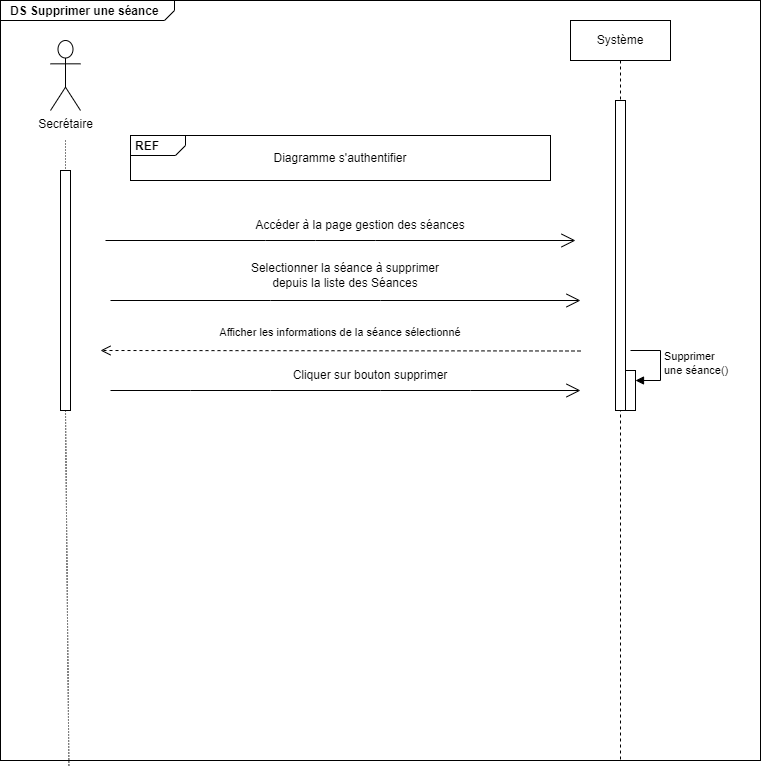

The diagram above was exported from draw.io. Its source (the exported page's mxGraphModel, read from the mxfile embedded in the PNG):
<mxGraphModel dx="2235" dy="1443" grid="1" gridSize="10" guides="1" tooltips="1" connect="1" arrows="1" fold="1" page="1" pageScale="1" pageWidth="827" pageHeight="1169" math="0" shadow="0">
  <root>
    <mxCell id="0" />
    <mxCell id="1" parent="0" />
    <mxCell id="9T-hdKNooYVwFJWGi97j-1" value="&lt;p style=&quot;margin:0px;margin-top:4px;margin-left:10px;text-align:left;&quot;&gt;&lt;b&gt;&lt;font style=&quot;vertical-align: inherit;&quot;&gt;&lt;font style=&quot;vertical-align: inherit;&quot;&gt;DS : Modifier&amp;nbsp; les informations d'une séance&lt;/font&gt;&lt;/font&gt;&lt;/b&gt;&lt;/p&gt;" style="html=1;shape=mxgraph.sysml.package;labelX=274;html=1;overflow=fill;strokeWidth=1;recursiveResize=0;" parent="1" vertex="1">
      <mxGeometry x="-840" y="-20" width="760" height="760" as="geometry" />
    </mxCell>
    <mxCell id="9T-hdKNooYVwFJWGi97j-2" value="Secrétaire&lt;br&gt;" style="shape=umlActor;verticalLabelPosition=bottom;verticalAlign=top;html=1;outlineConnect=0;" parent="9T-hdKNooYVwFJWGi97j-1" vertex="1">
      <mxGeometry x="50" y="40" width="30" height="70" as="geometry" />
    </mxCell>
    <mxCell id="9T-hdKNooYVwFJWGi97j-3" value="Système&lt;br&gt;" style="shape=umlLifeline;perimeter=lifelinePerimeter;whiteSpace=wrap;html=1;container=0;dropTarget=0;collapsible=0;recursiveResize=0;outlineConnect=0;portConstraint=eastwest;newEdgeStyle={&quot;edgeStyle&quot;:&quot;elbowEdgeStyle&quot;,&quot;elbow&quot;:&quot;vertical&quot;,&quot;curved&quot;:0,&quot;rounded&quot;:0};" parent="9T-hdKNooYVwFJWGi97j-1" vertex="1">
      <mxGeometry x="570" y="20" width="100" height="420" as="geometry" />
    </mxCell>
    <mxCell id="9T-hdKNooYVwFJWGi97j-4" value="" style="html=1;points=[];perimeter=orthogonalPerimeter;outlineConnect=0;targetShapes=umlLifeline;portConstraint=eastwest;newEdgeStyle={&quot;edgeStyle&quot;:&quot;elbowEdgeStyle&quot;,&quot;elbow&quot;:&quot;vertical&quot;,&quot;curved&quot;:0,&quot;rounded&quot;:0};" parent="9T-hdKNooYVwFJWGi97j-3" vertex="1">
      <mxGeometry x="45" y="80" width="10" height="310" as="geometry" />
    </mxCell>
    <mxCell id="9T-hdKNooYVwFJWGi97j-5" value="" style="html=1;points=[];perimeter=orthogonalPerimeter;outlineConnect=0;targetShapes=umlLifeline;portConstraint=eastwest;newEdgeStyle={&quot;edgeStyle&quot;:&quot;elbowEdgeStyle&quot;,&quot;elbow&quot;:&quot;vertical&quot;,&quot;curved&quot;:0,&quot;rounded&quot;:0};" parent="9T-hdKNooYVwFJWGi97j-3" vertex="1">
      <mxGeometry x="55" y="350" width="10" height="40" as="geometry" />
    </mxCell>
    <mxCell id="9T-hdKNooYVwFJWGi97j-6" value="Vérification de &lt;br&gt;validité des&lt;br&gt;&amp;nbsp;informations()" style="html=1;align=left;spacingLeft=2;endArrow=block;rounded=0;edgeStyle=orthogonalEdgeStyle;curved=0;rounded=0;" parent="9T-hdKNooYVwFJWGi97j-3" target="9T-hdKNooYVwFJWGi97j-5" edge="1">
      <mxGeometry relative="1" as="geometry">
        <mxPoint x="60" y="330" as="sourcePoint" />
        <Array as="points">
          <mxPoint x="90" y="360" />
        </Array>
      </mxGeometry>
    </mxCell>
    <mxCell id="9T-hdKNooYVwFJWGi97j-7" value="" style="html=1;points=[];perimeter=orthogonalPerimeter;outlineConnect=0;targetShapes=umlLifeline;portConstraint=eastwest;newEdgeStyle={&quot;edgeStyle&quot;:&quot;elbowEdgeStyle&quot;,&quot;elbow&quot;:&quot;vertical&quot;,&quot;curved&quot;:0,&quot;rounded&quot;:0};" parent="9T-hdKNooYVwFJWGi97j-1" vertex="1">
      <mxGeometry x="60" y="170" width="10" height="220" as="geometry" />
    </mxCell>
    <mxCell id="9T-hdKNooYVwFJWGi97j-8" value="" style="endArrow=none;html=1;rounded=0;dashed=1;dashPattern=1 2;" parent="9T-hdKNooYVwFJWGi97j-1" target="9T-hdKNooYVwFJWGi97j-7" edge="1">
      <mxGeometry relative="1" as="geometry">
        <mxPoint x="65" y="140" as="sourcePoint" />
        <mxPoint x="80" y="760" as="targetPoint" />
      </mxGeometry>
    </mxCell>
    <mxCell id="9T-hdKNooYVwFJWGi97j-9" value="" style="resizable=0;html=1;align=right;verticalAlign=bottom;" parent="9T-hdKNooYVwFJWGi97j-8" connectable="0" vertex="1">
      <mxGeometry x="1" relative="1" as="geometry" />
    </mxCell>
    <mxCell id="9T-hdKNooYVwFJWGi97j-10" value="&lt;p style=&quot;margin:0px;margin-top:4px;margin-left:5px;text-align:left;&quot;&gt;&lt;b&gt;REF&lt;/b&gt;&lt;/p&gt;" style="html=1;shape=mxgraph.sysml.package;overflow=fill;labelX=55.23;align=left;spacingLeft=5;verticalAlign=top;spacingTop=-3;" parent="9T-hdKNooYVwFJWGi97j-1" vertex="1">
      <mxGeometry x="130" y="90" width="420" height="45" as="geometry" />
    </mxCell>
    <mxCell id="9T-hdKNooYVwFJWGi97j-11" value="Diagramme s'authentifier" style="text;html=1;strokeColor=none;fillColor=none;align=center;verticalAlign=middle;whiteSpace=wrap;rounded=0;" parent="9T-hdKNooYVwFJWGi97j-1" vertex="1">
      <mxGeometry x="240" y="97.5" width="200" height="30" as="geometry" />
    </mxCell>
    <mxCell id="9T-hdKNooYVwFJWGi97j-12" value="" style="endArrow=open;endFill=1;endSize=12;html=1;rounded=0;" parent="9T-hdKNooYVwFJWGi97j-1" edge="1">
      <mxGeometry width="160" relative="1" as="geometry">
        <mxPoint x="105" y="180" as="sourcePoint" />
        <mxPoint x="575" y="180" as="targetPoint" />
        <Array as="points">
          <mxPoint x="265" y="180" />
          <mxPoint x="315" y="180" />
          <mxPoint x="375" y="180" />
        </Array>
      </mxGeometry>
    </mxCell>
    <mxCell id="9T-hdKNooYVwFJWGi97j-13" value="&lt;font style=&quot;vertical-align: inherit;&quot;&gt;&lt;font style=&quot;vertical-align: inherit;&quot;&gt;Accéder à la page gestion des séances&amp;nbsp;&lt;/font&gt;&lt;/font&gt;" style="text;html=1;strokeColor=none;fillColor=none;align=center;verticalAlign=middle;whiteSpace=wrap;rounded=0;" parent="9T-hdKNooYVwFJWGi97j-1" vertex="1">
      <mxGeometry x="240" y="150" width="230" height="30" as="geometry" />
    </mxCell>
    <mxCell id="9T-hdKNooYVwFJWGi97j-14" value="&lt;p style=&quot;margin:0px;margin-top:4px;margin-left:5px;text-align:left;&quot;&gt;&lt;b&gt;ALT&lt;/b&gt;&lt;/p&gt;" style="html=1;shape=mxgraph.sysml.package;overflow=fill;labelX=55.23;align=left;spacingLeft=5;verticalAlign=top;spacingTop=-3;" parent="9T-hdKNooYVwFJWGi97j-1" vertex="1">
      <mxGeometry x="10" y="440" width="740" height="220" as="geometry" />
    </mxCell>
    <mxCell id="9T-hdKNooYVwFJWGi97j-15" value="Si y'a pas d'erreur dans le formulaire" style="text;html=1;strokeColor=none;fillColor=none;align=center;verticalAlign=middle;whiteSpace=wrap;rounded=0;" parent="9T-hdKNooYVwFJWGi97j-1" vertex="1">
      <mxGeometry x="150" y="435" width="210" height="30" as="geometry" />
    </mxCell>
    <mxCell id="9T-hdKNooYVwFJWGi97j-16" value="" style="endArrow=open;endFill=1;endSize=12;html=1;rounded=0;" parent="9T-hdKNooYVwFJWGi97j-1" edge="1">
      <mxGeometry width="160" relative="1" as="geometry">
        <mxPoint x="110" y="240" as="sourcePoint" />
        <mxPoint x="580" y="240" as="targetPoint" />
        <Array as="points">
          <mxPoint x="270" y="240" />
          <mxPoint x="380" y="240" />
        </Array>
      </mxGeometry>
    </mxCell>
    <mxCell id="9T-hdKNooYVwFJWGi97j-17" value="&lt;font style=&quot;vertical-align: inherit;&quot;&gt;&lt;font style=&quot;vertical-align: inherit;&quot;&gt;Selectionner la séance à modifier &lt;/font&gt;&lt;/font&gt;&lt;br&gt;&lt;font style=&quot;vertical-align: inherit;&quot;&gt;&lt;font style=&quot;vertical-align: inherit;&quot;&gt;depuis la liste des séances&lt;/font&gt;&lt;/font&gt;" style="text;html=1;strokeColor=none;fillColor=none;align=center;verticalAlign=middle;whiteSpace=wrap;rounded=0;" parent="9T-hdKNooYVwFJWGi97j-1" vertex="1">
      <mxGeometry x="130" y="200" width="420" height="30" as="geometry" />
    </mxCell>
    <mxCell id="9T-hdKNooYVwFJWGi97j-18" value="Confirmer la modification&amp;nbsp;" style="html=1;verticalAlign=bottom;endArrow=open;dashed=1;endSize=8;edgeStyle=elbowEdgeStyle;elbow=vertical;curved=0;rounded=0;" parent="9T-hdKNooYVwFJWGi97j-1" edge="1">
      <mxGeometry x="-0.103" y="-10" relative="1" as="geometry">
        <mxPoint x="580" y="519.5" as="sourcePoint" />
        <mxPoint x="100" y="519" as="targetPoint" />
        <Array as="points">
          <mxPoint x="350" y="519" />
        </Array>
        <mxPoint x="1" as="offset" />
      </mxGeometry>
    </mxCell>
    <mxCell id="9T-hdKNooYVwFJWGi97j-19" value="" style="endArrow=none;html=1;rounded=0;dashed=1;dashPattern=1 2;exitX=0.002;exitY=0.535;exitDx=0;exitDy=0;exitPerimeter=0;entryX=1;entryY=0.537;entryDx=0;entryDy=0;entryPerimeter=0;" parent="9T-hdKNooYVwFJWGi97j-1" source="9T-hdKNooYVwFJWGi97j-14" target="9T-hdKNooYVwFJWGi97j-14" edge="1">
      <mxGeometry relative="1" as="geometry">
        <mxPoint x="620" y="610" as="sourcePoint" />
        <mxPoint x="335" y="560" as="targetPoint" />
        <Array as="points">
          <mxPoint x="400" y="558" />
        </Array>
      </mxGeometry>
    </mxCell>
    <mxCell id="9T-hdKNooYVwFJWGi97j-20" value="" style="resizable=0;html=1;align=right;verticalAlign=bottom;" parent="9T-hdKNooYVwFJWGi97j-19" connectable="0" vertex="1">
      <mxGeometry x="1" relative="1" as="geometry" />
    </mxCell>
    <mxCell id="9T-hdKNooYVwFJWGi97j-21" value="Si y'a une erreur&amp;nbsp;" style="text;html=1;strokeColor=none;fillColor=none;align=center;verticalAlign=middle;whiteSpace=wrap;rounded=0;" parent="9T-hdKNooYVwFJWGi97j-1" vertex="1">
      <mxGeometry x="100" y="560" width="210" height="30" as="geometry" />
    </mxCell>
    <mxCell id="9T-hdKNooYVwFJWGi97j-22" value="Indiquer le ou les champs ou y'a une erreur&amp;nbsp;" style="html=1;verticalAlign=bottom;endArrow=open;dashed=1;endSize=8;edgeStyle=elbowEdgeStyle;elbow=vertical;curved=0;rounded=0;" parent="9T-hdKNooYVwFJWGi97j-1" edge="1">
      <mxGeometry x="-0.12" y="-10" relative="1" as="geometry">
        <mxPoint x="590" y="620" as="sourcePoint" />
        <mxPoint x="130" y="620" as="targetPoint" />
        <Array as="points">
          <mxPoint x="380" y="620" />
        </Array>
        <mxPoint as="offset" />
      </mxGeometry>
    </mxCell>
    <mxCell id="9T-hdKNooYVwFJWGi97j-23" value="" style="html=1;points=[];perimeter=orthogonalPerimeter;outlineConnect=0;targetShapes=umlLifeline;portConstraint=eastwest;newEdgeStyle={&quot;edgeStyle&quot;:&quot;elbowEdgeStyle&quot;,&quot;elbow&quot;:&quot;vertical&quot;,&quot;curved&quot;:0,&quot;rounded&quot;:0};" parent="9T-hdKNooYVwFJWGi97j-1" vertex="1">
      <mxGeometry x="60" y="480" width="10" height="160" as="geometry" />
    </mxCell>
    <mxCell id="9T-hdKNooYVwFJWGi97j-24" value="" style="html=1;points=[];perimeter=orthogonalPerimeter;outlineConnect=0;targetShapes=umlLifeline;portConstraint=eastwest;newEdgeStyle={&quot;edgeStyle&quot;:&quot;elbowEdgeStyle&quot;,&quot;elbow&quot;:&quot;vertical&quot;,&quot;curved&quot;:0,&quot;rounded&quot;:0};" parent="9T-hdKNooYVwFJWGi97j-1" vertex="1">
      <mxGeometry x="615" y="450" width="10" height="190" as="geometry" />
    </mxCell>
    <mxCell id="9T-hdKNooYVwFJWGi97j-25" value="" style="html=1;points=[];perimeter=orthogonalPerimeter;outlineConnect=0;targetShapes=umlLifeline;portConstraint=eastwest;newEdgeStyle={&quot;edgeStyle&quot;:&quot;elbowEdgeStyle&quot;,&quot;elbow&quot;:&quot;vertical&quot;,&quot;curved&quot;:0,&quot;rounded&quot;:0};" parent="9T-hdKNooYVwFJWGi97j-1" vertex="1">
      <mxGeometry x="625" y="480" width="10" height="40" as="geometry" />
    </mxCell>
    <mxCell id="9T-hdKNooYVwFJWGi97j-26" value="&lt;font style=&quot;vertical-align: inherit;&quot;&gt;&lt;font style=&quot;vertical-align: inherit;&quot;&gt;Modifier les &lt;/font&gt;&lt;/font&gt;&lt;br&gt;&lt;font style=&quot;vertical-align: inherit;&quot;&gt;&lt;font style=&quot;vertical-align: inherit;&quot;&gt;informations &lt;/font&gt;&lt;/font&gt;&lt;br&gt;&lt;font style=&quot;vertical-align: inherit;&quot;&gt;&lt;font style=&quot;vertical-align: inherit;&quot;&gt;&amp;nbsp;d'une séance ()&lt;/font&gt;&lt;/font&gt;" style="html=1;align=left;spacingLeft=2;endArrow=block;rounded=0;edgeStyle=orthogonalEdgeStyle;curved=0;rounded=0;" parent="9T-hdKNooYVwFJWGi97j-1" target="9T-hdKNooYVwFJWGi97j-25" edge="1">
      <mxGeometry relative="1" as="geometry">
        <mxPoint x="635" y="460" as="sourcePoint" />
        <Array as="points">
          <mxPoint x="665" y="490" />
        </Array>
        <mxPoint as="offset" />
      </mxGeometry>
    </mxCell>
    <mxCell id="9T-hdKNooYVwFJWGi97j-27" value="&lt;font style=&quot;vertical-align: inherit;&quot;&gt;&lt;font style=&quot;vertical-align: inherit;&quot;&gt;Afficher les informations de la séance&amp;nbsp; sélectionné&lt;/font&gt;&lt;/font&gt;" style="html=1;verticalAlign=bottom;endArrow=open;dashed=1;endSize=8;edgeStyle=elbowEdgeStyle;elbow=vertical;curved=0;rounded=0;" parent="9T-hdKNooYVwFJWGi97j-1" edge="1">
      <mxGeometry x="-0.0406" y="-10" relative="1" as="geometry">
        <mxPoint x="580" y="290.5" as="sourcePoint" />
        <mxPoint x="100" y="290" as="targetPoint" />
        <Array as="points">
          <mxPoint x="350" y="290" />
        </Array>
        <mxPoint as="offset" />
      </mxGeometry>
    </mxCell>
    <mxCell id="9T-hdKNooYVwFJWGi97j-28" value="" style="endArrow=open;endFill=1;endSize=12;html=1;rounded=0;" parent="9T-hdKNooYVwFJWGi97j-1" edge="1">
      <mxGeometry width="160" relative="1" as="geometry">
        <mxPoint x="120" y="350" as="sourcePoint" />
        <mxPoint x="590" y="350" as="targetPoint" />
        <Array as="points">
          <mxPoint x="280" y="350" />
          <mxPoint x="480" y="350" />
        </Array>
      </mxGeometry>
    </mxCell>
    <mxCell id="9T-hdKNooYVwFJWGi97j-29" value="Modifier les information et valider" style="text;html=1;strokeColor=none;fillColor=none;align=center;verticalAlign=middle;whiteSpace=wrap;rounded=0;" parent="9T-hdKNooYVwFJWGi97j-1" vertex="1">
      <mxGeometry x="270" y="300" width="180" height="30" as="geometry" />
    </mxCell>
    <mxCell id="9T-hdKNooYVwFJWGi97j-30" style="edgeStyle=orthogonalEdgeStyle;rounded=0;orthogonalLoop=1;jettySize=auto;html=1;exitX=0.5;exitY=1;exitDx=0;exitDy=0;exitPerimeter=0;" parent="1" source="9T-hdKNooYVwFJWGi97j-1" target="9T-hdKNooYVwFJWGi97j-1" edge="1">
      <mxGeometry relative="1" as="geometry" />
    </mxCell>
    <mxCell id="WVQ7uhOvgp0_q5MxxiKk-1" value="&lt;p style=&quot;margin:0px;margin-top:4px;margin-left:10px;text-align:left;&quot;&gt;&lt;b&gt;&lt;font style=&quot;vertical-align: inherit;&quot;&gt;&lt;font style=&quot;vertical-align: inherit;&quot;&gt;DS Supprimer une séance&lt;/font&gt;&lt;/font&gt;&lt;/b&gt;&lt;/p&gt;" style="html=1;shape=mxgraph.sysml.package;labelX=174.56;html=1;overflow=fill;strokeWidth=1;recursiveResize=0;" vertex="1" parent="1">
      <mxGeometry x="-840" y="-20" width="760" height="760" as="geometry" />
    </mxCell>
    <mxCell id="WVQ7uhOvgp0_q5MxxiKk-2" value="Secrétaire&lt;br&gt;" style="shape=umlActor;verticalLabelPosition=bottom;verticalAlign=top;html=1;outlineConnect=0;" vertex="1" parent="WVQ7uhOvgp0_q5MxxiKk-1">
      <mxGeometry x="50" y="40" width="30" height="70" as="geometry" />
    </mxCell>
    <mxCell id="WVQ7uhOvgp0_q5MxxiKk-3" value="Système&lt;br&gt;" style="shape=umlLifeline;perimeter=lifelinePerimeter;whiteSpace=wrap;html=1;container=0;dropTarget=0;collapsible=0;recursiveResize=0;outlineConnect=0;portConstraint=eastwest;newEdgeStyle={&quot;edgeStyle&quot;:&quot;elbowEdgeStyle&quot;,&quot;elbow&quot;:&quot;vertical&quot;,&quot;curved&quot;:0,&quot;rounded&quot;:0};" vertex="1" parent="WVQ7uhOvgp0_q5MxxiKk-1">
      <mxGeometry x="570" y="20" width="100" height="740" as="geometry" />
    </mxCell>
    <mxCell id="WVQ7uhOvgp0_q5MxxiKk-4" value="" style="html=1;points=[];perimeter=orthogonalPerimeter;outlineConnect=0;targetShapes=umlLifeline;portConstraint=eastwest;newEdgeStyle={&quot;edgeStyle&quot;:&quot;elbowEdgeStyle&quot;,&quot;elbow&quot;:&quot;vertical&quot;,&quot;curved&quot;:0,&quot;rounded&quot;:0};" vertex="1" parent="WVQ7uhOvgp0_q5MxxiKk-3">
      <mxGeometry x="45" y="80" width="10" height="310" as="geometry" />
    </mxCell>
    <mxCell id="WVQ7uhOvgp0_q5MxxiKk-5" value="" style="html=1;points=[];perimeter=orthogonalPerimeter;outlineConnect=0;targetShapes=umlLifeline;portConstraint=eastwest;newEdgeStyle={&quot;edgeStyle&quot;:&quot;elbowEdgeStyle&quot;,&quot;elbow&quot;:&quot;vertical&quot;,&quot;curved&quot;:0,&quot;rounded&quot;:0};" vertex="1" parent="WVQ7uhOvgp0_q5MxxiKk-3">
      <mxGeometry x="55" y="350" width="10" height="40" as="geometry" />
    </mxCell>
    <mxCell id="WVQ7uhOvgp0_q5MxxiKk-6" value="&lt;font style=&quot;vertical-align: inherit;&quot;&gt;&lt;font style=&quot;vertical-align: inherit;&quot;&gt;Supprimer &lt;/font&gt;&lt;/font&gt;&lt;br&gt;&lt;font style=&quot;vertical-align: inherit;&quot;&gt;&lt;font style=&quot;vertical-align: inherit;&quot;&gt;une séance()&lt;/font&gt;&lt;/font&gt;" style="html=1;align=left;spacingLeft=2;endArrow=block;rounded=0;edgeStyle=orthogonalEdgeStyle;curved=0;rounded=0;" edge="1" parent="WVQ7uhOvgp0_q5MxxiKk-3" target="WVQ7uhOvgp0_q5MxxiKk-5">
      <mxGeometry relative="1" as="geometry">
        <mxPoint x="60" y="330" as="sourcePoint" />
        <Array as="points">
          <mxPoint x="90" y="360" />
        </Array>
      </mxGeometry>
    </mxCell>
    <mxCell id="WVQ7uhOvgp0_q5MxxiKk-7" value="" style="html=1;points=[];perimeter=orthogonalPerimeter;outlineConnect=0;targetShapes=umlLifeline;portConstraint=eastwest;newEdgeStyle={&quot;edgeStyle&quot;:&quot;elbowEdgeStyle&quot;,&quot;elbow&quot;:&quot;vertical&quot;,&quot;curved&quot;:0,&quot;rounded&quot;:0};" vertex="1" parent="WVQ7uhOvgp0_q5MxxiKk-1">
      <mxGeometry x="60" y="170" width="10" height="240" as="geometry" />
    </mxCell>
    <mxCell id="WVQ7uhOvgp0_q5MxxiKk-8" value="" style="endArrow=none;html=1;rounded=0;dashed=1;dashPattern=1 2;" edge="1" parent="WVQ7uhOvgp0_q5MxxiKk-1" target="WVQ7uhOvgp0_q5MxxiKk-7">
      <mxGeometry relative="1" as="geometry">
        <mxPoint x="65" y="140" as="sourcePoint" />
        <mxPoint x="80" y="760" as="targetPoint" />
      </mxGeometry>
    </mxCell>
    <mxCell id="WVQ7uhOvgp0_q5MxxiKk-9" value="" style="resizable=0;html=1;align=right;verticalAlign=bottom;" connectable="0" vertex="1" parent="WVQ7uhOvgp0_q5MxxiKk-8">
      <mxGeometry x="1" relative="1" as="geometry" />
    </mxCell>
    <mxCell id="WVQ7uhOvgp0_q5MxxiKk-10" value="&lt;p style=&quot;margin:0px;margin-top:4px;margin-left:5px;text-align:left;&quot;&gt;&lt;b&gt;REF&lt;/b&gt;&lt;/p&gt;" style="html=1;shape=mxgraph.sysml.package;overflow=fill;labelX=55.23;align=left;spacingLeft=5;verticalAlign=top;spacingTop=-3;" vertex="1" parent="WVQ7uhOvgp0_q5MxxiKk-1">
      <mxGeometry x="130" y="135" width="420" height="45" as="geometry" />
    </mxCell>
    <mxCell id="WVQ7uhOvgp0_q5MxxiKk-11" value="Diagramme s'authentifier" style="text;html=1;strokeColor=none;fillColor=none;align=center;verticalAlign=middle;whiteSpace=wrap;rounded=0;" vertex="1" parent="WVQ7uhOvgp0_q5MxxiKk-1">
      <mxGeometry x="240" y="142.5" width="200" height="30" as="geometry" />
    </mxCell>
    <mxCell id="WVQ7uhOvgp0_q5MxxiKk-12" value="" style="endArrow=open;endFill=1;endSize=12;html=1;rounded=0;" edge="1" parent="WVQ7uhOvgp0_q5MxxiKk-1">
      <mxGeometry width="160" relative="1" as="geometry">
        <mxPoint x="105" y="240" as="sourcePoint" />
        <mxPoint x="575" y="240" as="targetPoint" />
        <Array as="points">
          <mxPoint x="265" y="240" />
          <mxPoint x="315" y="240" />
          <mxPoint x="375" y="240" />
        </Array>
      </mxGeometry>
    </mxCell>
    <mxCell id="WVQ7uhOvgp0_q5MxxiKk-13" value="&lt;font style=&quot;vertical-align: inherit;&quot;&gt;&lt;font style=&quot;vertical-align: inherit;&quot;&gt;Accéder à la page gestion des séances&lt;/font&gt;&lt;/font&gt;" style="text;html=1;strokeColor=none;fillColor=none;align=center;verticalAlign=middle;whiteSpace=wrap;rounded=0;" vertex="1" parent="WVQ7uhOvgp0_q5MxxiKk-1">
      <mxGeometry x="250" y="210" width="220" height="30" as="geometry" />
    </mxCell>
    <mxCell id="WVQ7uhOvgp0_q5MxxiKk-14" value="" style="endArrow=open;endFill=1;endSize=12;html=1;rounded=0;" edge="1" parent="WVQ7uhOvgp0_q5MxxiKk-1">
      <mxGeometry width="160" relative="1" as="geometry">
        <mxPoint x="110" y="300" as="sourcePoint" />
        <mxPoint x="580" y="300" as="targetPoint" />
        <Array as="points">
          <mxPoint x="270" y="300" />
          <mxPoint x="380" y="300" />
        </Array>
      </mxGeometry>
    </mxCell>
    <mxCell id="WVQ7uhOvgp0_q5MxxiKk-15" value="&lt;font style=&quot;vertical-align: inherit;&quot;&gt;&lt;font style=&quot;vertical-align: inherit;&quot;&gt;Selectionner la séance à supprimer &lt;/font&gt;&lt;/font&gt;&lt;br&gt;&lt;font style=&quot;vertical-align: inherit;&quot;&gt;&lt;font style=&quot;vertical-align: inherit;&quot;&gt;depuis la liste des Séances&lt;/font&gt;&lt;/font&gt;" style="text;html=1;strokeColor=none;fillColor=none;align=center;verticalAlign=middle;whiteSpace=wrap;rounded=0;" vertex="1" parent="WVQ7uhOvgp0_q5MxxiKk-1">
      <mxGeometry x="240" y="260" width="210" height="30" as="geometry" />
    </mxCell>
    <mxCell id="WVQ7uhOvgp0_q5MxxiKk-16" value="&lt;font style=&quot;vertical-align: inherit;&quot;&gt;&lt;font style=&quot;vertical-align: inherit;&quot;&gt;Afficher les informations de la séance sélectionné&amp;nbsp;&lt;/font&gt;&lt;/font&gt;" style="html=1;verticalAlign=bottom;endArrow=open;dashed=1;endSize=8;edgeStyle=elbowEdgeStyle;elbow=vertical;curved=0;rounded=0;" edge="1" parent="WVQ7uhOvgp0_q5MxxiKk-1">
      <mxGeometry x="-0.001" y="-9" relative="1" as="geometry">
        <mxPoint x="580" y="350.5" as="sourcePoint" />
        <mxPoint x="100" y="350" as="targetPoint" />
        <Array as="points">
          <mxPoint x="350" y="350" />
        </Array>
        <mxPoint as="offset" />
      </mxGeometry>
    </mxCell>
    <mxCell id="WVQ7uhOvgp0_q5MxxiKk-17" value="" style="endArrow=open;endFill=1;endSize=12;html=1;rounded=0;" edge="1" parent="WVQ7uhOvgp0_q5MxxiKk-1">
      <mxGeometry width="160" relative="1" as="geometry">
        <mxPoint x="110" y="390" as="sourcePoint" />
        <mxPoint x="580" y="390" as="targetPoint" />
        <Array as="points">
          <mxPoint x="190" y="390" />
          <mxPoint x="270" y="390" />
          <mxPoint x="380" y="390" />
          <mxPoint x="470" y="390" />
        </Array>
      </mxGeometry>
    </mxCell>
    <mxCell id="WVQ7uhOvgp0_q5MxxiKk-18" value="Cliquer sur bouton supprimer" style="text;html=1;strokeColor=none;fillColor=none;align=center;verticalAlign=middle;whiteSpace=wrap;rounded=0;" vertex="1" parent="WVQ7uhOvgp0_q5MxxiKk-1">
      <mxGeometry x="280" y="360" width="180" height="30" as="geometry" />
    </mxCell>
    <mxCell id="WVQ7uhOvgp0_q5MxxiKk-19" value="" style="endArrow=none;html=1;rounded=0;dashed=1;dashPattern=1 2;entryX=0.09;entryY=1.007;entryDx=0;entryDy=0;entryPerimeter=0;" edge="1" parent="WVQ7uhOvgp0_q5MxxiKk-1" target="WVQ7uhOvgp0_q5MxxiKk-1">
      <mxGeometry relative="1" as="geometry">
        <mxPoint x="65" y="410" as="sourcePoint" />
        <mxPoint x="75" y="180" as="targetPoint" />
      </mxGeometry>
    </mxCell>
    <mxCell id="WVQ7uhOvgp0_q5MxxiKk-20" value="" style="resizable=0;html=1;align=right;verticalAlign=bottom;" connectable="0" vertex="1" parent="WVQ7uhOvgp0_q5MxxiKk-19">
      <mxGeometry x="1" relative="1" as="geometry" />
    </mxCell>
    <mxCell id="WVQ7uhOvgp0_q5MxxiKk-21" style="edgeStyle=orthogonalEdgeStyle;rounded=0;orthogonalLoop=1;jettySize=auto;html=1;exitX=0.5;exitY=1;exitDx=0;exitDy=0;exitPerimeter=0;" edge="1" parent="1" source="WVQ7uhOvgp0_q5MxxiKk-1" target="WVQ7uhOvgp0_q5MxxiKk-1">
      <mxGeometry relative="1" as="geometry" />
    </mxCell>
  </root>
</mxGraphModel>